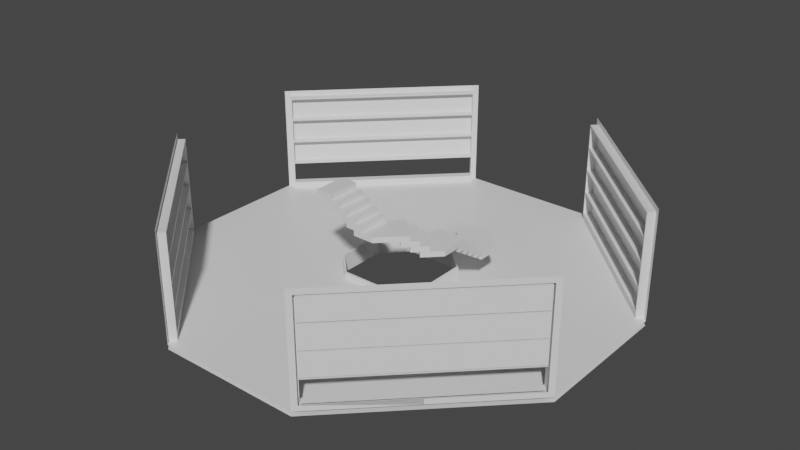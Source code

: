 # Source: library_room_mirror4.blend  (saved by Blender 2.93.21; exported with 4.5.12 LTS)
import bpy
from mathutils import Matrix  # noqa: F401  (used for matrix-valued properties, if any)

bpy.ops.wm.read_factory_settings(use_empty=True)
scene = bpy.context.scene
scene.name = 'Scene'

# ---- collections
col_visible = bpy.data.collections.new('Visible'); scene.collection.children.link(col_visible)
col_hidden = bpy.data.collections.new('Hidden'); scene.collection.children.link(col_hidden)

# ---- materials (node trees are filled in below, after node groups)
mat_material = bpy.data.materials.new('Material')
mat_material.alpha_threshold = 0.0
mat_material.use_backface_culling = True
mat_material.use_transparent_shadow = False
mat_material.line_color = (0.0, 0.0, 0.0, 1.0)

# ---- material node trees
mat_material.use_nodes = True; mat_material.node_tree.nodes.clear()
_N = mat_material.node_tree.nodes; _L = mat_material.node_tree.links
n0 = _N.new('ShaderNodeOutputMaterial'); n0.name = 'Material Output'; n0.location = (300, 300)
n1 = _N.new('ShaderNodeBsdfPrincipled'); n1.name = 'Principled BSDF'; n1.location = (10, 300)
n1.distribution = 'GGX'
n1.subsurface_method = 'BURLEY'
n1.inputs[2].default_value = 0.4
n1.inputs[3].default_value = 1.45
n1.inputs[27].default_value = (0.0, 0.0, 0.0, 1.0)
n1.inputs[28].default_value = 1.0
_L.new(n1.outputs[0], n0.inputs[0])
n0.is_active_output = True

# ---- world
world_world = bpy.data.worlds.new('World'); scene.world = world_world
world_world.use_nodes = True; world_world.node_tree.nodes.clear()
_N = world_world.node_tree.nodes; _L = world_world.node_tree.links
n0 = _N.new('ShaderNodeOutputWorld'); n0.name = 'World Output'; n0.location = (300, 300)
n1 = _N.new('ShaderNodeBackground'); n1.name = 'Background'; n1.location = (10, 300)
n1.inputs[0].default_value = (0.05088, 0.05088, 0.05088, 1.0)
_L.new(n1.outputs[0], n0.inputs[0])
n0.is_active_output = True
world_world.color = (0.05088, 0.05088, 0.05088)
world_world.use_sun_shadow = False
world_world.sun_shadow_jitter_overblur = 0.0

# ---- meshes
me_cube_004 = bpy.data.meshes.new('Cube.004')
me_cube_004.from_pydata([(1.556, 3.035, 1.669e-08), (0.0, 14.0, -3.338e-08), (0.0, 14.0, 0.28), (14.0, 0.0, -3.338e-08), (14.0, 0.0, 0.28), (0.0, 4.667, 0.28), (0.0, 9.333, 0.28), (9.333, 0.0, 0.28), (4.667, 0.0, 0.28), (4.667, 9.333, 0.28), (4.667, 4.667, 0.28), (9.333, 4.667, 0.28), (3.035, 1.556, 1.669e-08), (1.556, 14.0, 0.28), (3.111, 14.0, 0.28), (1.556, 9.333, 0.28), (3.111, 9.333, 0.28), (1.556, 4.667, 0.28), (3.111, 4.667, 0.28), (14.0, 3.111, 0.28), (14.0, 1.556, 0.28), (9.333, 3.111, 0.28), (9.333, 1.556, 0.28), (4.667, 3.111, 0.28), (4.667, 1.556, 0.28), (3.111, 3.111, 0.28), (3.181, 0.0, 0.28), (3.035, 0.0, 0.28), (0.0, 3.035, 0.28), (7.772e-16, 3.181, 0.28), (3.181, 1.585, 0.28), (1.585, 3.181, 0.28), (3.035, 0.0, 1.669e-08), (3.035, 1.556, 0.28), (1.556, 3.035, 0.28), (0.0, 3.035, 1.669e-08), (3.181, 0.0, 1.176), (3.181, 1.585, 1.176), (1.585, 3.181, 1.176), (7.772e-16, 3.181, 1.176), (0.0, 3.035, 1.176), (3.035, 0.0, 1.176), (1.556, 3.035, 1.176), (3.035, 1.556, 1.176), (13.75, 4.914, 0.63), (13.75, 4.914, 6.93), (9.333, 9.333, 0.63), (4.914, 13.75, 0.63), (9.333, 9.333, 6.93), (4.914, 13.75, 6.93), (13.95, 5.112, 0.63), (13.95, 5.112, 6.93), (9.531, 9.531, 0.63), (5.112, 13.95, 0.63), (9.531, 9.531, 6.93), (5.112, 13.95, 6.93), (13.95, 5.112, 0.63), (13.95, 5.112, 6.93), (9.531, 9.531, 0.63), (5.112, 13.95, 0.63), (9.531, 9.531, 6.93), (5.112, 13.95, 6.93), (11.67, 7.0, 6.93), (7.0, 11.67, 6.93), (14.0, 4.667, 0.28), (14.0, 4.667, 7.28), (9.333, 9.333, 0.28), (4.667, 14.0, 0.28), (7.0, 11.67, 7.28), (4.667, 14.0, 7.28), (11.67, 7.0, 7.28), (9.333, 9.333, 7.28), (13.33, 4.631, 0.73), (13.33, 4.631, 6.83), (8.98, 8.98, 0.73), (4.631, 13.33, 0.73), (6.646, 11.31, 6.83), (4.631, 13.33, 6.83), (11.31, 6.646, 6.83), (8.98, 8.98, 6.83), (14.0, 4.667, 3.78), (4.667, 14.0, 3.78), (13.75, 4.914, 3.78), (4.914, 13.75, 3.78), (13.33, 4.631, 3.83), (4.631, 13.33, 3.83), (14.0, 4.667, 2.03), (4.667, 14.0, 2.03), (13.75, 4.914, 2.205), (4.914, 13.75, 2.205), (13.33, 4.631, 2.255), (4.631, 13.33, 2.255), (14.0, 4.667, 5.53), (4.667, 14.0, 5.53), (13.75, 4.914, 5.355), (4.914, 13.75, 5.355), (13.33, 4.631, 5.405), (4.631, 13.33, 5.405), (13.33, 4.631, 5.305), (13.4, 4.561, 6.93), (6.646, 11.31, 6.93), (4.561, 13.4, 6.93), (11.31, 6.646, 6.93), (8.98, 8.98, 6.93), (4.631, 13.33, 5.305), (4.631, 13.33, 3.73), (13.33, 4.631, 3.73), (13.4, 4.561, 5.355), (4.561, 13.4, 5.355), (13.33, 4.631, 2.155), (13.4, 4.561, 3.78), (4.631, 13.33, 2.155), (4.561, 13.4, 3.78), (8.98, 8.98, 0.63), (4.561, 13.4, 0.63), (13.4, 4.561, 0.63), (13.4, 4.561, 2.205), (4.561, 13.4, 2.205), (13.68, 4.985, 5.405), (13.68, 4.985, 6.83), (7.0, 11.67, 6.83), (4.985, 13.68, 6.83), (11.67, 7.0, 6.83), (9.333, 9.333, 6.83), (4.985, 13.68, 5.405), (4.985, 13.68, 3.83), (13.68, 4.985, 3.83), (13.68, 4.985, 5.305), (4.985, 13.68, 5.305), (13.68, 4.985, 2.255), (13.68, 4.985, 3.73), (4.985, 13.68, 2.255), (4.985, 13.68, 3.73), (9.333, 9.333, 0.73), (4.985, 13.68, 0.73), (13.68, 4.985, 0.73), (13.68, 4.985, 2.155), (4.985, 13.68, 2.155), (9.333, 9.333, 0.63), (4.914, 13.75, 0.63), (13.75, 4.914, 0.63), (8.98, 8.98, 0.63), (4.561, 13.4, 0.63), (13.4, 4.561, 0.63), (9.333, 9.333, 0.63), (4.914, 13.75, 0.63), (13.75, 4.914, 0.63), (8.98, 8.98, 0.63), (4.561, 13.4, 0.63), (13.4, 4.561, 0.63), (4.914, 13.75, 0.28), (13.75, 4.914, 0.28), (8.98, 8.98, 0.28), (4.561, 13.4, 0.28), (13.4, 4.561, 0.28), (14.0, 4.667, -3.338e-08), (4.667, 14.0, -3.338e-08), (9.333, 9.333, -3.338e-08)], [(57, 51), (50, 56), (58, 52), (53, 59), (61, 55), (54, 60)], [(13, 2, 6, 15), (15, 6, 5, 17), (66, 9, 10, 11), (20, 22, 7, 4), (22, 24, 8, 7), (9, 16, 18, 10), (16, 15, 17, 18), (67, 14, 16, 9), (14, 13, 15, 16), (17, 5, 29, 31), (24, 30, 26, 8), (18, 17, 31, 25), (10, 18, 25, 23), (11, 10, 23, 21), (21, 23, 24, 22), (64, 11, 21, 19), (19, 21, 22, 20), (23, 25, 30, 24), (66, 67, 9), (64, 66, 11), (25, 31, 30), (31, 29, 39, 38), (35, 1, 156, 157, 155, 3, 32, 12, 0), (34, 33, 43, 42), (33, 34, 0, 12), (27, 33, 12, 32), (34, 28, 35, 0), (42, 43, 37, 38), (38, 39, 40, 42), (37, 43, 41, 36), (33, 27, 41, 43), (30, 31, 38, 37), (26, 30, 37, 36), (28, 34, 42, 40), (94, 45, 99, 107), (88, 44, 64, 86), (46, 47, 67, 66), (44, 46, 66, 64), (49, 63, 68, 69), (48, 62, 70, 71), (95, 49, 69, 93), (62, 45, 65, 70), (63, 48, 71, 68), (109, 111, 137, 136), (48, 63, 100, 103), (89, 47, 114, 117), (63, 49, 101, 100), (115, 113, 141, 143), (45, 62, 102, 99), (62, 48, 103, 102), (46, 44, 140, 138), (95, 83, 112, 108), (85, 84, 126, 125), (89, 83, 81, 87), (94, 82, 80, 92), (88, 82, 110, 116), (44, 88, 116, 115), (47, 89, 87, 67), (83, 89, 117, 112), (91, 90, 129, 131), (82, 88, 86, 80), (45, 94, 92, 65), (77, 97, 124, 121), (49, 95, 108, 101), (83, 95, 93, 81), (82, 94, 107, 110), (73, 96, 107, 99), (77, 76, 100, 101), (79, 78, 102, 103), (97, 77, 101, 108), (78, 73, 99, 102), (76, 79, 103, 100), (96, 97, 108, 107), (84, 85, 112, 110), (98, 84, 110, 107), (85, 104, 108, 112), (104, 98, 107, 108), (106, 90, 116, 110), (91, 105, 112, 117), (105, 106, 110, 112), (90, 91, 117, 116), (74, 75, 114, 113), (72, 74, 113, 115), (109, 72, 115, 116), (75, 111, 117, 114), (111, 109, 116, 117), (119, 122, 123, 120, 121, 124, 118), (76, 77, 121, 120), (97, 96, 118, 124), (73, 78, 122, 119), (78, 79, 123, 122), (96, 73, 119, 118), (79, 76, 120, 123), (127, 128, 125, 126), (98, 104, 128, 127), (84, 98, 127, 126), (104, 85, 125, 128), (130, 132, 131, 129), (105, 91, 131, 132), (106, 105, 132, 130), (90, 106, 130, 129), (136, 137, 134, 133, 135), (72, 109, 136, 135), (75, 74, 133, 134), (111, 75, 134, 137), (74, 72, 135, 133), (138, 140, 146, 144), (143, 141, 147, 149), (44, 115, 143, 140), (47, 46, 138, 139), (114, 47, 139, 142), (113, 114, 142, 141), (145, 144, 66, 150), (147, 148, 153, 152), (140, 143, 149, 146), (141, 142, 148, 147), (139, 138, 144, 145), (142, 139, 145, 148), (150, 66, 152, 153), (66, 151, 154, 152), (148, 145, 150, 153), (149, 147, 152, 154), (144, 146, 151, 66), (146, 149, 154, 151)])
_uv = me_cube_004.uv_layers.new(name='UVMap')
_uv.uv.foreach_set('vector', [0.8472, 0.5, 0.875, 0.5, 0.875, 0.5833, 0.8472, 0.5833, 0.8472, 0.5833, 0.875, 0.5833, 0.875, 0.6667, 0.8472, 0.6667, 0.7083, 0.5833, 0.7917, 0.5833, 0.7917, 0.6667, 0.7083, 0.6667, 0.625, 0.7222, 0.7083, 0.7222, 0.7083, 0.75, 0.625, 0.75, 0.7083, 0.7222, 0.7917, 0.7222, 0.7917, 0.75, 0.7083, 0.75, 0.7917, 0.5833, 0.8194, 0.5833, 0.8194, 0.6667, 0.7917, 0.6667, 0.8194, 0.5833, 0.8472, 0.5833, 0.8472, 0.6667, 0.8194, 0.6667, 0.7917, 0.5, 0.8194, 0.5, 0.8194, 0.5833, 0.7917, 0.5833, 0.8194, 0.5, 0.8472, 0.5, 0.8472, 0.5833, 0.8194, 0.5833, 0.8472, 0.6667, 0.875, 0.6667, 0.875, 0.6932, 0.8467, 0.6932, 0.7917, 0.7222, 0.8182, 0.7217, 0.8182, 0.75, 0.7917, 0.75, 0.8194, 0.6667, 0.8472, 0.6667, 0.8467, 0.6932, 0.8194, 0.6944, 0.7917, 0.6667, 0.8194, 0.6667, 0.8194, 0.6944, 0.7917, 0.6944, 0.7083, 0.6667, 0.7917, 0.6667, 0.7917, 0.6944, 0.7083, 0.6944, 0.7083, 0.6944, 0.7917, 0.6944, 0.7917, 0.7222, 0.7083, 0.7222, 0.625, 0.6667, 0.7083, 0.6667, 0.7083, 0.6944, 0.625, 0.6944, 0.625, 0.6944, 0.7083, 0.6944, 0.7083, 0.7222, 0.625, 0.7222, 0.7917, 0.6944, 0.8194, 0.6944, 0.8182, 0.7217, 0.7917, 0.7222, 0.7083, 0.5833, 0.7917, 0.5, 0.7917, 0.5833, 0.625, 0.6667, 0.7083, 0.5833, 0.7083, 0.6667, 0.8194, 0.6944, 0.8467, 0.6932, 0.8182, 0.7217, 0.8467, 0.6932, 0.875, 0.6932, 0.875, 0.6932, 0.8467, 0.6932, 0.875, 0.6958, 0.375, 0.25, 0.375, 0.3333, 0.375, 0.5, 0.375, 0.6667, 0.375, 0.75, 0.625, 0.9458, 0.8208, 0.7222, 0.8472, 0.6958, 0.8472, 0.6958, 0.8208, 0.7222, 0.8208, 0.7222, 0.8472, 0.6958, 0.8208, 0.7222, 0.8472, 0.6958, 0.8472, 0.6958, 0.8208, 0.7222, 0.625, 0.9458, 0.8208, 0.7222, 0.8208, 0.7222, 0.625, 0.9458, 0.8472, 0.6958, 0.875, 0.6958, 0.875, 0.6958, 0.8472, 0.6958, 0.8472, 0.6958, 0.8208, 0.7222, 0.8182, 0.7217, 0.8467, 0.6932, 0.8467, 0.6932, 0.625, 0.05681, 0.875, 0.6958, 0.8472, 0.6958, 0.8182, 0.7217, 0.8208, 0.7222, 0.625, 0.9458, 0.8182, 0.75, 0.8208, 0.7222, 0.625, 0.9458, 0.625, 0.9458, 0.8208, 0.7222, 0.8182, 0.7217, 0.8467, 0.6932, 0.8467, 0.6932, 0.8182, 0.7217, 0.8182, 0.75, 0.8182, 0.7217, 0.8182, 0.7217, 0.8182, 0.75, 0.875, 0.6958, 0.8472, 0.6958, 0.8472, 0.6958, 0.875, 0.6958, 0.629, 0.6618, 0.6289, 0.6617, 0.6289, 0.6617, 0.629, 0.6618, 0.629, 0.6619, 0.6291, 0.6619, 0.625, 0.6667, 0.625, 0.6667, 0.7026, 0.5776, 0.6353, 0.3525, 0.625, 0.3333, 0.7083, 0.5833, 0.6291, 0.6619, 0.7026, 0.5776, 0.7083, 0.5833, 0.625, 0.6667, 0.7805, 0.4977, 0.7457, 0.5374, 0.75, 0.5417, 0.7917, 0.5, 0.7058, 0.5808, 0.6653, 0.6237, 0.6667, 0.625, 0.7083, 0.5833, 0.7442, 0.4614, 0.7805, 0.4977, 0.7917, 0.5, 0.75, 0.4583, 0.6653, 0.6237, 0.6289, 0.6617, 0.625, 0.6667, 0.6667, 0.625, 0.7457, 0.5374, 0.7058, 0.5808, 0.7083, 0.5833, 0.75, 0.5417, 0.6296, 0.6599, 0.6693, 0.389, 0.6693, 0.389, 0.6296, 0.6599, 0.7058, 0.5808, 0.7457, 0.5374, 0.7457, 0.5374, 0.7058, 0.5808, 0.6716, 0.3888, 0.6353, 0.3525, 0.6353, 0.3525, 0.6716, 0.3888, 0.7457, 0.5374, 0.7805, 0.4977, 0.7805, 0.4977, 0.7457, 0.5374, 0.6291, 0.6619, 0.7026, 0.5776, 0.7026, 0.5776, 0.6291, 0.6619, 0.6289, 0.6617, 0.6653, 0.6237, 0.6653, 0.6237, 0.6289, 0.6617, 0.6653, 0.6237, 0.7058, 0.5808, 0.7058, 0.5808, 0.6653, 0.6237, 0.7026, 0.5776, 0.6291, 0.6619, 0.6291, 0.6619, 0.7026, 0.5776, 0.7442, 0.4614, 0.7079, 0.4251, 0.7079, 0.4251, 0.7442, 0.4614, 0.7095, 0.4292, 0.6297, 0.66, 0.6297, 0.66, 0.7095, 0.4292, 0.6716, 0.3888, 0.7079, 0.4251, 0.7083, 0.4167, 0.6667, 0.375, 0.629, 0.6618, 0.629, 0.6618, 0.625, 0.6667, 0.625, 0.6667, 0.629, 0.6619, 0.629, 0.6618, 0.629, 0.6618, 0.629, 0.6619, 0.6291, 0.6619, 0.629, 0.6619, 0.629, 0.6619, 0.6291, 0.6619, 0.6353, 0.3525, 0.6716, 0.3888, 0.6667, 0.375, 0.625, 0.3333, 0.7079, 0.4251, 0.6716, 0.3888, 0.6716, 0.3888, 0.7079, 0.4251, 0.6735, 0.3932, 0.6295, 0.6598, 0.6295, 0.6598, 0.6735, 0.3932, 0.629, 0.6618, 0.629, 0.6619, 0.625, 0.6667, 0.625, 0.6667, 0.6289, 0.6617, 0.629, 0.6618, 0.625, 0.6667, 0.625, 0.6667, 0.7771, 0.4968, 0.7455, 0.4652, 0.7455, 0.4652, 0.7771, 0.4968, 0.7805, 0.4977, 0.7442, 0.4614, 0.7442, 0.4614, 0.7805, 0.4977, 0.7079, 0.4251, 0.7442, 0.4614, 0.75, 0.4583, 0.7083, 0.4167, 0.629, 0.6618, 0.629, 0.6618, 0.629, 0.6618, 0.629, 0.6618, 0.6301, 0.6604, 0.63, 0.6603, 0.629, 0.6618, 0.6289, 0.6617, 0.7771, 0.4968, 0.7439, 0.5356, 0.7457, 0.5374, 0.7805, 0.4977, 0.7046, 0.5796, 0.6647, 0.6231, 0.6653, 0.6237, 0.7058, 0.5808, 0.7455, 0.4652, 0.7771, 0.4968, 0.7805, 0.4977, 0.7442, 0.4614, 0.6647, 0.6231, 0.6301, 0.6604, 0.6289, 0.6617, 0.6653, 0.6237, 0.7439, 0.5356, 0.7046, 0.5796, 0.7058, 0.5808, 0.7457, 0.5374, 0.63, 0.6603, 0.7455, 0.4652, 0.7442, 0.4614, 0.629, 0.6618, 0.6297, 0.66, 0.7095, 0.4292, 0.7079, 0.4251, 0.629, 0.6618, 0.6298, 0.6601, 0.6297, 0.66, 0.629, 0.6618, 0.629, 0.6618, 0.7095, 0.4292, 0.7411, 0.4608, 0.7442, 0.4614, 0.7079, 0.4251, 0.7411, 0.4608, 0.6298, 0.6601, 0.629, 0.6618, 0.7442, 0.4614, 0.6295, 0.6598, 0.6295, 0.6598, 0.629, 0.6619, 0.629, 0.6618, 0.6735, 0.3932, 0.7051, 0.4248, 0.7079, 0.4251, 0.6716, 0.3888, 0.7051, 0.4248, 0.6295, 0.6598, 0.629, 0.6618, 0.7079, 0.4251, 0.6295, 0.6598, 0.6735, 0.3932, 0.6716, 0.3888, 0.629, 0.6619, 0.6981, 0.5731, 0.6382, 0.3579, 0.6353, 0.3525, 0.7026, 0.5776, 0.63, 0.6603, 0.6981, 0.5731, 0.7026, 0.5776, 0.6291, 0.6619, 0.6296, 0.6599, 0.63, 0.6603, 0.6291, 0.6619, 0.629, 0.6619, 0.6382, 0.3579, 0.6693, 0.389, 0.6716, 0.3888, 0.6353, 0.3525, 0.6693, 0.389, 0.6296, 0.6599, 0.629, 0.6619, 0.6716, 0.3888, 0.6301, 0.6604, 0.6647, 0.6231, 0.7046, 0.5796, 0.7439, 0.5356, 0.7771, 0.4968, 0.7455, 0.4652, 0.63, 0.6603, 0.7439, 0.5356, 0.7771, 0.4968, 0.7771, 0.4968, 0.7439, 0.5356, 0.7455, 0.4652, 0.63, 0.6603, 0.63, 0.6603, 0.7455, 0.4652, 0.6301, 0.6604, 0.6647, 0.6231, 0.6647, 0.6231, 0.6301, 0.6604, 0.6647, 0.6231, 0.7046, 0.5796, 0.7046, 0.5796, 0.6647, 0.6231, 0.63, 0.6603, 0.6301, 0.6604, 0.6301, 0.6604, 0.63, 0.6603, 0.7046, 0.5796, 0.7439, 0.5356, 0.7439, 0.5356, 0.7046, 0.5796, 0.6298, 0.6601, 0.7411, 0.4608, 0.7095, 0.4292, 0.6297, 0.66, 0.6298, 0.6601, 0.7411, 0.4608, 0.7411, 0.4608, 0.6298, 0.6601, 0.6297, 0.66, 0.6298, 0.6601, 0.6298, 0.6601, 0.6297, 0.66, 0.7411, 0.4608, 0.7095, 0.4292, 0.7095, 0.4292, 0.7411, 0.4608, 0.6295, 0.6598, 0.7051, 0.4248, 0.6735, 0.3932, 0.6295, 0.6598, 0.7051, 0.4248, 0.6735, 0.3932, 0.6735, 0.3932, 0.7051, 0.4248, 0.6295, 0.6598, 0.7051, 0.4248, 0.7051, 0.4248, 0.6295, 0.6598, 0.6295, 0.6598, 0.6295, 0.6598, 0.6295, 0.6598, 0.6295, 0.6598, 0.6296, 0.6599, 0.6693, 0.389, 0.6382, 0.3579, 0.6981, 0.5731, 0.63, 0.6603, 0.63, 0.6603, 0.6296, 0.6599, 0.6296, 0.6599, 0.63, 0.6603, 0.6382, 0.3579, 0.6981, 0.5731, 0.6981, 0.5731, 0.6382, 0.3579, 0.6693, 0.389, 0.6382, 0.3579, 0.6382, 0.3579, 0.6693, 0.389, 0.6981, 0.5731, 0.63, 0.6603, 0.63, 0.6603, 0.6981, 0.5731, 0.7026, 0.5776, 0.6291, 0.6619, 0.6291, 0.6619, 0.7026, 0.5776, 0.6291, 0.6619, 0.7026, 0.5776, 0.7026, 0.5776, 0.6291, 0.6619, 0.6291, 0.6619, 0.6291, 0.6619, 0.6291, 0.6619, 0.6291, 0.6619, 0.6353, 0.3525, 0.7026, 0.5776, 0.7026, 0.5776, 0.6353, 0.3525, 0.6353, 0.3525, 0.6353, 0.3525, 0.6353, 0.3525, 0.6353, 0.3525, 0.7026, 0.5776, 0.6353, 0.3525, 0.6353, 0.3525, 0.7026, 0.5776, 0.6353, 0.3525, 0.7026, 0.5776, 0.7026, 0.5776, 0.6353, 0.3525, 0.7026, 0.5776, 0.6353, 0.3525, 0.6353, 0.3525, 0.7026, 0.5776, 0.6291, 0.6619, 0.6291, 0.6619, 0.6291, 0.6619, 0.6291, 0.6619, 0.7026, 0.5776, 0.6353, 0.3525, 0.6353, 0.3525, 0.7026, 0.5776, 0.6353, 0.3525, 0.7026, 0.5776, 0.7026, 0.5776, 0.6353, 0.3525, 0.6353, 0.3525, 0.6353, 0.3525, 0.6353, 0.3525, 0.6353, 0.3525, 0.6353, 0.3525, 0.7026, 0.5776, 0.7026, 0.5776, 0.6353, 0.3525, 0.7026, 0.5776, 0.6291, 0.6619, 0.6291, 0.6619, 0.7026, 0.5776, 0.6353, 0.3525, 0.6353, 0.3525, 0.6353, 0.3525, 0.6353, 0.3525, 0.6291, 0.6619, 0.7026, 0.5776, 0.7026, 0.5776, 0.6291, 0.6619, 0.7026, 0.5776, 0.6291, 0.6619, 0.6291, 0.6619, 0.7026, 0.5776, 0.6291, 0.6619, 0.6291, 0.6619, 0.6291, 0.6619, 0.6291, 0.6619])
me_cube_004.materials.append(mat_material)
me_cube_004.use_remesh_fix_poles = True
me_cube_004.use_remesh_preserve_attributes = False
me_cube_004.update()
me_cube_007 = bpy.data.meshes.new('Cube.007')
me_cube_007.from_pydata([(-0.264, -1.0, -0.1675), (-0.264, -1.0, 0.1675), (-0.264, 1.0, -0.1675), (-0.264, 1.0, 0.1675), (0.264, -1.0, -0.1675), (0.264, -1.0, 0.1675), (0.264, 1.0, -0.1675), (0.264, 1.0, 0.1675), (0.0, 1.0, -0.1675), (0.0, 1.0, 0.1675), (0.0, -1.0, -0.1675), (0.0, -1.0, 0.1675), (0.0, -1.0, 0.5025), (0.0, 1.0, 0.5025), (0.528, -1.0, 0.1675), (0.528, -1.0, 0.5025), (0.528, 1.0, 0.1675), (0.528, 1.0, 0.5025), (0.264, 1.0, 0.5025), (0.264, -1.0, 0.5025), (0.264, -1.0, 0.8375), (0.264, 1.0, 0.8375), (0.792, -1.0, 0.5025), (0.792, -1.0, 0.8375), (0.792, 1.0, 0.5025), (0.792, 1.0, 0.8375), (0.528, 1.0, 0.8375), (0.528, -1.0, 0.8375), (0.528, -1.0, 1.173), (0.528, 1.0, 1.173), (1.056, -1.0, 0.8375), (1.056, -1.0, 1.173), (1.056, 1.0, 0.8375), (1.056, 1.0, 1.173), (0.792, 1.0, 1.173), (0.792, -1.0, 1.173), (0.792, -1.0, 1.508), (0.792, 1.0, 1.508), (1.32, -1.0, 1.173), (1.32, -1.0, 1.508), (1.32, 1.0, 1.173), (1.32, 1.0, 1.508), (1.056, 1.0, 1.508), (1.056, -1.0, 1.508), (-1.062, -2.598, -1.173), (-1.062, -2.598, -0.8375), (-1.769, -1.183, -1.173), (-1.769, -1.183, -0.8375), (-0.6889, -1.851, -1.173), (-0.6889, -1.851, -0.8375), (-1.396, -0.4367, -1.173), (-1.396, -0.4367, -0.8375), (-0.8769, -2.227, -1.173), (-1.584, -0.8126, -0.8375), (-0.8769, -2.227, -0.8375), (-1.584, -0.8126, -1.173), (-0.8756, -2.224, -0.5025), (-1.583, -0.8101, -0.5025), (-0.5023, -1.478, -0.8375), (-0.5023, -1.478, -0.5025), (-1.209, -0.06339, -0.8375), (-1.209, -0.06339, -0.5025), (-1.397, -0.4393, -0.5025), (-0.6902, -1.853, -0.5025), (-0.6889, -1.851, -0.1675), (-1.396, -0.4367, -0.1675), (-0.3156, -1.104, -0.5025), (-0.3156, -1.104, -0.1675), (-1.023, 0.31, -0.5025), (-1.023, 0.31, -0.1675), (-1.211, -0.06593, -0.1675), (-0.5035, -1.48, -0.1675), (-0.2634, -7.362, -3.853), (-0.2634, -7.362, -3.518), (-0.9706, -8.776, -3.853), (-0.9706, -8.776, -3.518), (-0.6368, -6.616, -3.853), (-0.6368, -6.616, -3.518), (-1.344, -8.03, -3.853), (-1.344, -8.03, -3.518), (-1.157, -8.403, -3.853), (-1.157, -8.403, -3.518), (-0.4501, -6.989, -3.853), (-0.4501, -6.989, -3.518), (-0.4501, -6.989, -3.183), (-1.157, -8.403, -3.183), (-0.8235, -6.242, -3.518), (-0.8235, -6.242, -3.183), (-1.531, -7.656, -3.518), (-1.531, -7.656, -3.183), (-1.344, -8.03, -3.183), (-0.6368, -6.616, -3.183), (-0.6368, -6.616, -2.848), (-1.344, -8.03, -2.848), (-1.01, -5.869, -3.183), (-1.01, -5.869, -2.848), (-1.717, -7.283, -3.183), (-1.717, -7.283, -2.848), (-1.531, -7.656, -2.848), (-0.8235, -6.242, -2.848), (1.321, -7.362, -5.528), (1.321, -7.362, -5.193), (1.321, -9.362, -5.528), (1.321, -9.362, -5.193), (0.7926, -7.362, -5.528), (0.7926, -7.362, -5.193), (0.7926, -9.362, -5.528), (0.7926, -9.362, -5.193), (1.057, -9.362, -5.528), (1.057, -9.362, -5.193), (1.057, -7.362, -5.528), (1.057, -7.362, -5.193), (1.057, -7.362, -4.858), (1.057, -9.362, -4.858), (0.5286, -7.362, -5.193), (0.5286, -7.362, -4.858), (0.5286, -9.362, -5.193), (0.5286, -9.362, -4.858), (0.7931, -9.362, -4.858), (0.7931, -7.362, -4.858), (0.7926, -7.362, -4.523), (0.7926, -9.362, -4.523), (0.2646, -7.362, -4.858), (0.2646, -7.362, -4.523), (0.2646, -9.362, -4.858), (0.2646, -9.362, -4.523), (0.5291, -9.362, -4.523), (0.5291, -7.362, -4.523), (0.5286, -7.362, -4.188), (0.5286, -9.362, -4.188), (0.0005519, -7.362, -4.523), (0.0005519, -7.362, -4.188), (0.0005521, -9.362, -4.523), (0.0005521, -9.362, -4.188), (0.2651, -9.362, -4.188), (0.2651, -7.362, -4.188), (0.2646, -7.362, -3.853), (0.2646, -9.362, -3.853), (-0.2634, -7.362, -4.188), (-0.2634, -7.362, -3.853), (-0.2634, -9.362, -4.188), (0.001094, -9.362, -3.853), (0.001093, -7.362, -3.853), (-0.9706, -8.776, -4.188), (-1.157, -8.403, -4.188), (-0.4501, -6.989, -4.188), (-1.062, -5.766, -2.848), (-1.062, -5.766, -2.513), (-2.062, -5.766, -2.848), (-2.062, -5.766, -2.513), (-1.062, -4.71, -2.848), (-1.062, -4.71, -2.513), (-2.062, -4.71, -2.848), (-2.062, -4.71, -2.513), (-2.062, -5.238, -2.848), (-2.062, -5.238, -2.513), (-1.062, -5.238, -2.848), (-1.062, -5.238, -2.513), (-1.062, -5.238, -2.178), (-2.062, -5.238, -2.178), (-1.062, -4.182, -2.513), (-1.062, -4.182, -2.178), (-2.062, -4.182, -2.513), (-2.062, -4.182, -2.178), (-2.062, -4.71, -2.178), (-1.062, -4.71, -2.178), (-1.062, -4.71, -1.842), (-2.062, -4.71, -1.842), (-1.062, -3.654, -2.178), (-1.062, -3.654, -1.842), (-2.062, -3.654, -2.178), (-2.062, -3.654, -1.842), (-2.062, -4.182, -1.842), (-1.062, -4.182, -1.842), (-1.062, -4.182, -1.507), (-2.062, -4.182, -1.507), (-1.062, -3.126, -1.843), (-1.062, -3.126, -1.507), (-2.062, -3.126, -1.843), (-2.062, -3.126, -1.507), (-2.062, -3.654, -1.507), (-1.062, -3.654, -1.507), (-1.062, -3.654, -1.172), (-2.062, -3.654, -1.172), (-1.062, -2.598, -1.507), (-1.062, -2.598, -1.172), (-2.062, -2.598, -1.507), (-2.062, -2.598, -1.172), (-2.062, -3.126, -1.172), (-1.062, -3.126, -1.172), (-1.062, -5.766, -3.183), (-2.062, -5.766, -3.183), (-2.062, -5.238, -3.183), (-1.062, -5.238, -3.183), (-1.769, -1.183, -1.508), (-0.8769, -2.227, -1.508), (-1.584, -0.8126, -1.508), (-0.264, -1.0, -0.5025), (-0.264, 1.0, -0.5025), (0.0, 1.0, -0.5025), (0.0, -1.0, -0.5025), (-0.2886, -1.05, -0.5025), (-0.2886, -1.05, -0.1675), (-0.6682, 1.0, -0.1675), (-0.6682, 1.0, -0.5025), (-2.062, -1.779, -1.173), (-2.062, -1.779, -1.508), (-1.036, -5.817, -3.183), (-1.036, -5.817, -2.848), (-2.062, -6.579, -3.183), (-2.062, -6.579, -2.848), (0.7926, -8.369, -5.528), (0.7926, -8.369, -5.193), (1.057, -8.369, -5.528), (0.5286, -8.369, -5.193), (0.5286, -8.369, -4.858), (0.2646, -8.369, -4.858), (0.2646, -8.369, -4.523), (0.000552, -8.369, -4.523), (0.000552, -8.369, -4.188), (-0.2634, -8.369, -4.188), (-0.6775, -9.362, -3.853), (-0.6775, -9.362, -4.188)], [], [(0, 1, 3, 2), (8, 9, 7, 6), (6, 7, 5, 4), (10, 11, 1, 0), (8, 6, 4, 10), (9, 3, 1, 11), (4, 5, 11, 10), (2, 3, 9, 8), (11, 12, 13, 9), (7, 18, 17, 16), (16, 17, 15, 14), (5, 19, 12, 11), (7, 16, 14, 5), (18, 13, 12, 19), (14, 15, 19, 5), (9, 13, 18, 7), (19, 20, 21, 18), (17, 26, 25, 24), (24, 25, 23, 22), (15, 27, 20, 19), (17, 24, 22, 15), (26, 21, 20, 27), (22, 23, 27, 15), (18, 21, 26, 17), (27, 28, 29, 26), (25, 34, 33, 32), (32, 33, 31, 30), (23, 35, 28, 27), (25, 32, 30, 23), (34, 29, 28, 35), (30, 31, 35, 23), (26, 29, 34, 25), (35, 36, 37, 34), (33, 42, 41, 40), (40, 41, 39, 38), (31, 43, 36, 35), (33, 40, 38, 31), (42, 37, 36, 43), (38, 39, 43, 31), (34, 37, 42, 33), (44, 45, 47, 46), (48, 49, 54, 52), (50, 51, 49, 48), (52, 54, 45, 44), (53, 47, 45, 54), (55, 50, 48, 52), (46, 47, 53, 55), (55, 53, 51, 50), (54, 56, 57, 53), (58, 59, 63, 49), (60, 61, 59, 58), (49, 63, 56, 54), (62, 57, 56, 63), (51, 60, 58, 49), (53, 57, 62, 51), (51, 62, 61, 60), (63, 64, 65, 62), (66, 67, 71, 59), (201, 202, 67, 66), (59, 71, 64, 63), (70, 65, 64, 71), (61, 68, 66, 59), (62, 65, 70, 61), (61, 70, 69, 68), (72, 73, 75, 74), (80, 81, 79, 78), (78, 79, 77, 76), (82, 83, 73, 72), (80, 78, 76, 82), (81, 75, 73, 83), (76, 77, 83, 82), (74, 75, 81, 80), (83, 84, 85, 81), (79, 90, 89, 88), (88, 89, 87, 86), (77, 91, 84, 83), (79, 88, 86, 77), (90, 85, 84, 91), (86, 87, 91, 77), (81, 85, 90, 79), (91, 92, 93, 90), (89, 98, 97, 96), (207, 209, 191, 192, 193, 190), (87, 99, 92, 91), (89, 96, 94, 87), (98, 93, 92, 99), (94, 95, 99, 87), (90, 93, 98, 89), (100, 101, 103, 102), (108, 109, 107, 106), (211, 212, 105, 104), (110, 111, 101, 100), (213, 211, 104, 110), (109, 103, 101, 111), (104, 105, 111, 110), (102, 103, 109, 108), (111, 112, 113, 109), (107, 118, 117, 116), (214, 215, 115, 114), (105, 119, 112, 111), (212, 214, 114, 105), (118, 113, 112, 119), (114, 115, 119, 105), (109, 113, 118, 107), (119, 120, 121, 118), (117, 126, 125, 124), (216, 217, 123, 122), (115, 127, 120, 119), (215, 216, 122, 115), (126, 121, 120, 127), (122, 123, 127, 115), (118, 121, 126, 117), (127, 128, 129, 126), (125, 134, 133, 132), (218, 219, 131, 130), (123, 135, 128, 127), (217, 218, 130, 123), (134, 129, 128, 135), (130, 131, 135, 123), (126, 129, 134, 125), (135, 136, 137, 134), (72, 74, 221, 141, 142, 139), (220, 140, 222), (131, 142, 136, 135), (219, 220, 138, 131), (141, 137, 136, 142), (138, 139, 142, 131), (134, 137, 141, 133), (222, 140, 133, 141, 221), (80, 82, 145, 144), (74, 80, 144, 143), (82, 72, 138, 145), (98, 99, 95, 97), (144, 145, 138, 143), (146, 147, 149, 148), (154, 155, 153, 152), (152, 153, 151, 150), (156, 157, 147, 146), (154, 152, 150, 156), (155, 149, 147, 157), (150, 151, 157, 156), (148, 149, 155, 154), (157, 158, 159, 155), (153, 164, 163, 162), (162, 163, 161, 160), (151, 165, 158, 157), (153, 162, 160, 151), (164, 159, 158, 165), (160, 161, 165, 151), (155, 159, 164, 153), (165, 166, 167, 164), (163, 172, 171, 170), (170, 171, 169, 168), (161, 173, 166, 165), (163, 170, 168, 161), (172, 167, 166, 173), (168, 169, 173, 161), (164, 167, 172, 163), (173, 174, 175, 172), (171, 180, 179, 178), (178, 179, 177, 176), (169, 181, 174, 173), (171, 178, 176, 169), (180, 175, 174, 181), (176, 177, 181, 169), (172, 175, 180, 171), (181, 182, 183, 180), (179, 188, 187, 186), (205, 206, 186, 187), (177, 189, 182, 181), (179, 186, 184, 177), (188, 183, 182, 189), (184, 185, 189, 177), (180, 183, 188, 179), (208, 146, 148, 210), (156, 146, 190, 193), (154, 156, 193, 192), (148, 154, 192, 191), (207, 208, 95, 94), (209, 96, 97, 210), (188, 189, 185, 187), (44, 205, 187, 185), (46, 55, 196, 194), (52, 44, 184, 195), (55, 52, 195, 196), (186, 206, 194, 196, 195, 184), (67, 69, 70, 71), (10, 0, 197, 200), (8, 10, 200, 199), (2, 8, 199, 198), (203, 204, 68, 69), (202, 203, 69, 67), (201, 204, 198, 199, 200, 197), (42, 43, 39, 41), (66, 68, 204, 201), (0, 2, 203, 202), (2, 198, 204, 203), (197, 0, 202, 201), (44, 46, 205), (46, 194, 206, 205), (191, 209, 210, 148), (190, 146, 208, 207), (95, 208, 210, 97), (94, 96, 209, 207), (143, 222, 221, 74), (133, 140, 220, 219), (138, 220, 222, 143), (125, 132, 218, 217), (132, 133, 219, 218), (117, 124, 216, 215), (124, 125, 217, 216), (107, 116, 214, 212), (116, 117, 215, 214), (108, 106, 211, 213), (106, 107, 212, 211)])
_uv = me_cube_007.uv_layers.new(name='UVMap')
_uv.uv.foreach_set('vector', [0.375, 0.0, 0.625, 0.0, 0.625, 0.25, 0.375, 0.25, 0.375, 0.375, 0.625, 0.375, 0.625, 0.5, 0.375, 0.5, 0.375, 0.5, 0.625, 0.5, 0.625, 0.75, 0.375, 0.75, 0.375, 0.875, 0.625, 0.875, 0.625, 1.0, 0.375, 1.0, 0.25, 0.5, 0.375, 0.5, 0.375, 0.75, 0.25, 0.75, 0.75, 0.5, 0.875, 0.5, 0.875, 0.75, 0.75, 0.75, 0.375, 0.75, 0.625, 0.75, 0.625, 0.875, 0.375, 0.875, 0.375, 0.25, 0.625, 0.25, 0.625, 0.375, 0.375, 0.375, 0.375, 0.0, 0.625, 0.0, 0.625, 0.25, 0.375, 0.25, 0.375, 0.375, 0.625, 0.375, 0.625, 0.5, 0.375, 0.5, 0.375, 0.5, 0.625, 0.5, 0.625, 0.75, 0.375, 0.75, 0.375, 0.875, 0.625, 0.875, 0.625, 1.0, 0.375, 1.0, 0.25, 0.5, 0.375, 0.5, 0.375, 0.75, 0.25, 0.75, 0.75, 0.5, 0.875, 0.5, 0.875, 0.75, 0.75, 0.75, 0.375, 0.75, 0.625, 0.75, 0.625, 0.875, 0.375, 0.875, 0.375, 0.25, 0.625, 0.25, 0.625, 0.375, 0.375, 0.375, 0.375, 0.0, 0.625, 0.0, 0.625, 0.25, 0.375, 0.25, 0.375, 0.375, 0.625, 0.375, 0.625, 0.5, 0.375, 0.5, 0.375, 0.5, 0.625, 0.5, 0.625, 0.75, 0.375, 0.75, 0.375, 0.875, 0.625, 0.875, 0.625, 1.0, 0.375, 1.0, 0.25, 0.5, 0.375, 0.5, 0.375, 0.75, 0.25, 0.75, 0.75, 0.5, 0.875, 0.5, 0.875, 0.75, 0.75, 0.75, 0.375, 0.75, 0.625, 0.75, 0.625, 0.875, 0.375, 0.875, 0.375, 0.25, 0.625, 0.25, 0.625, 0.375, 0.375, 0.375, 0.375, 0.0, 0.625, 0.0, 0.625, 0.25, 0.375, 0.25, 0.375, 0.375, 0.625, 0.375, 0.625, 0.5, 0.375, 0.5, 0.375, 0.5, 0.625, 0.5, 0.625, 0.75, 0.375, 0.75, 0.375, 0.875, 0.625, 0.875, 0.625, 1.0, 0.375, 1.0, 0.25, 0.5, 0.375, 0.5, 0.375, 0.75, 0.25, 0.75, 0.75, 0.5, 0.875, 0.5, 0.875, 0.75, 0.75, 0.75, 0.375, 0.75, 0.625, 0.75, 0.625, 0.875, 0.375, 0.875, 0.375, 0.25, 0.625, 0.25, 0.625, 0.375, 0.375, 0.375, 0.375, 0.0, 0.625, 0.0, 0.625, 0.25, 0.375, 0.25, 0.375, 0.375, 0.625, 0.375, 0.625, 0.5, 0.375, 0.5, 0.375, 0.5, 0.625, 0.5, 0.625, 0.75, 0.375, 0.75, 0.375, 0.875, 0.625, 0.875, 0.625, 1.0, 0.375, 1.0, 0.25, 0.5, 0.375, 0.5, 0.375, 0.75, 0.25, 0.75, 0.75, 0.5, 0.875, 0.5, 0.875, 0.75, 0.75, 0.75, 0.375, 0.75, 0.625, 0.75, 0.625, 0.875, 0.375, 0.875, 0.375, 0.25, 0.625, 0.25, 0.625, 0.375, 0.375, 0.375, 0.375, 0.0, 0.625, 0.0, 0.625, 0.25, 0.375, 0.25, 0.375, 0.75, 0.625, 0.75, 0.625, 0.8758, 0.375, 0.8758, 0.375, 0.5, 0.625, 0.5, 0.625, 0.75, 0.375, 0.75, 0.375, 0.8758, 0.625, 0.8758, 0.625, 1.0, 0.375, 1.0, 0.7508, 0.5, 0.875, 0.5, 0.875, 0.75, 0.7508, 0.75, 0.2492, 0.5, 0.375, 0.5, 0.375, 0.75, 0.2492, 0.75, 0.375, 0.25, 0.625, 0.25, 0.625, 0.3742, 0.375, 0.3742, 0.375, 0.3742, 0.625, 0.3742, 0.625, 0.5, 0.375, 0.5, 0.375, 0.0, 0.625, 0.0, 0.625, 0.25, 0.375, 0.25, 0.375, 0.75, 0.625, 0.75, 0.625, 0.8758, 0.375, 0.8758, 0.375, 0.5, 0.625, 0.5, 0.625, 0.75, 0.375, 0.75, 0.375, 0.8758, 0.625, 0.8758, 0.625, 1.0, 0.375, 1.0, 0.7508, 0.5, 0.875, 0.5, 0.875, 0.75, 0.7508, 0.75, 0.2492, 0.5, 0.375, 0.5, 0.375, 0.75, 0.2492, 0.75, 0.375, 0.25, 0.625, 0.25, 0.625, 0.3742, 0.375, 0.3742, 0.375, 0.3742, 0.625, 0.3742, 0.625, 0.5, 0.375, 0.5, 0.375, 0.0, 0.625, 0.0, 0.625, 0.25, 0.375, 0.25, 0.375, 0.75, 0.625, 0.75, 0.625, 0.8758, 0.375, 0.8758, 0.375, 0.8806, 0.4944, 0.8806, 0.625, 0.75, 0.375, 0.75, 0.375, 0.8758, 0.625, 0.8758, 0.625, 1.0, 0.375, 1.0, 0.7508, 0.5, 0.875, 0.5, 0.875, 0.75, 0.7508, 0.75, 0.2492, 0.5, 0.375, 0.5, 0.375, 0.75, 0.2492, 0.75, 0.375, 0.25, 0.625, 0.25, 0.625, 0.3742, 0.375, 0.3742, 0.375, 0.3742, 0.625, 0.3742, 0.625, 0.5, 0.375, 0.5, 0.375, 0.0, 0.625, 0.0, 0.625, 0.25, 0.375, 0.25, 0.375, 0.375, 0.625, 0.375, 0.625, 0.5, 0.375, 0.5, 0.375, 0.5, 0.625, 0.5, 0.625, 0.75, 0.375, 0.75, 0.375, 0.875, 0.625, 0.875, 0.625, 1.0, 0.375, 1.0, 0.25, 0.5, 0.375, 0.5, 0.375, 0.75, 0.25, 0.75, 0.75, 0.5, 0.875, 0.5, 0.875, 0.75, 0.75, 0.75, 0.375, 0.75, 0.625, 0.75, 0.625, 0.875, 0.375, 0.875, 0.375, 0.25, 0.625, 0.25, 0.625, 0.375, 0.375, 0.375, 0.375, 0.0, 0.625, 0.0, 0.625, 0.25, 0.375, 0.25, 0.375, 0.375, 0.625, 0.375, 0.625, 0.5, 0.375, 0.5, 0.375, 0.5, 0.625, 0.5, 0.625, 0.75, 0.375, 0.75, 0.375, 0.875, 0.625, 0.875, 0.625, 1.0, 0.375, 1.0, 0.25, 0.5, 0.375, 0.5, 0.375, 0.75, 0.25, 0.75, 0.75, 0.5, 0.875, 0.5, 0.875, 0.75, 0.75, 0.75, 0.375, 0.75, 0.625, 0.75, 0.625, 0.875, 0.375, 0.875, 0.375, 0.25, 0.625, 0.25, 0.625, 0.375, 0.375, 0.375, 0.375, 0.0, 0.625, 0.0, 0.625, 0.25, 0.375, 0.25, 0.375, 0.375, 0.625, 0.375, 0.625, 0.5, 0.375, 0.5, 0.375, 0.8754, 0.375, 0.3745, 0.375, 0.25, 0.25, 0.5, 0.375, 0.875, 0.375, 1.0, 0.375, 0.875, 0.625, 0.875, 0.625, 1.0, 0.375, 1.0, 0.25, 0.5, 0.375, 0.5, 0.375, 0.75, 0.25, 0.75, 0.75, 0.5, 0.875, 0.5, 0.875, 0.75, 0.75, 0.75, 0.375, 0.75, 0.625, 0.75, 0.625, 0.875, 0.375, 0.875, 0.375, 0.25, 0.625, 0.25, 0.625, 0.375, 0.375, 0.375, 0.375, 0.0, 0.625, 0.0, 0.625, 0.25, 0.375, 0.25, 0.375, 0.3747, 0.625, 0.3747, 0.625, 0.5, 0.375, 0.5, 0.375, 0.6241, 0.625, 0.6241, 0.625, 0.75, 0.375, 0.75, 0.375, 0.8753, 0.625, 0.8753, 0.625, 1.0, 0.375, 1.0, 0.2497, 0.6241, 0.375, 0.6241, 0.375, 0.75, 0.2497, 0.75, 0.7503, 0.5, 0.875, 0.5, 0.875, 0.75, 0.7503, 0.75, 0.375, 0.75, 0.625, 0.75, 0.625, 0.8753, 0.375, 0.8753, 0.375, 0.25, 0.625, 0.25, 0.625, 0.3747, 0.375, 0.3747, 0.375, 0.0, 0.625, 0.0, 0.625, 0.25, 0.375, 0.25, 0.375, 0.3747, 0.625, 0.3747, 0.625, 0.5, 0.375, 0.5, 0.375, 0.6241, 0.625, 0.6241, 0.625, 0.75, 0.375, 0.75, 0.375, 0.8753, 0.625, 0.8753, 0.625, 1.0, 0.375, 1.0, 0.2497, 0.6241, 0.375, 0.6241, 0.375, 0.75, 0.2497, 0.75, 0.7503, 0.5, 0.875, 0.5, 0.875, 0.75, 0.7503, 0.75, 0.375, 0.75, 0.625, 0.75, 0.625, 0.8753, 0.375, 0.8753, 0.375, 0.25, 0.625, 0.25, 0.625, 0.3747, 0.375, 0.3747, 0.375, 0.0, 0.625, 0.0, 0.625, 0.25, 0.375, 0.25, 0.375, 0.3747, 0.625, 0.3747, 0.625, 0.5, 0.375, 0.5, 0.375, 0.6241, 0.625, 0.6241, 0.625, 0.75, 0.375, 0.75, 0.375, 0.8753, 0.625, 0.8753, 0.625, 1.0, 0.375, 1.0, 0.2497, 0.6241, 0.375, 0.6241, 0.375, 0.75, 0.2497, 0.75, 0.7503, 0.5, 0.875, 0.5, 0.875, 0.75, 0.7503, 0.75, 0.375, 0.75, 0.625, 0.75, 0.625, 0.8753, 0.375, 0.8753, 0.375, 0.25, 0.625, 0.25, 0.625, 0.3747, 0.375, 0.3747, 0.375, 0.0, 0.625, 0.0, 0.625, 0.25, 0.375, 0.25, 0.375, 0.3747, 0.625, 0.3747, 0.625, 0.5, 0.375, 0.5, 0.375, 0.6241, 0.625, 0.6241, 0.625, 0.75, 0.375, 0.75, 0.375, 0.8753, 0.625, 0.8753, 0.625, 1.0, 0.375, 1.0, 0.2497, 0.6241, 0.375, 0.6241, 0.375, 0.75, 0.2497, 0.75, 0.7503, 0.5, 0.875, 0.5, 0.875, 0.75, 0.7503, 0.75, 0.375, 0.75, 0.625, 0.75, 0.625, 0.8753, 0.375, 0.8753, 0.375, 0.25, 0.625, 0.25, 0.625, 0.3747, 0.375, 0.3747, 0.375, 0.0, 0.625, 0.0, 0.625, 0.25, 0.375, 0.25, 0.375, 0.0, 0.375, 0.25, 0.5009, 0.3759, 0.0, 0.0, 0.0, 0.0, 0.0, 0.0, 0.1888, 0.2517, 0.375, 0.5, 0.1888, 0.2517, 0.375, 0.8753, 0.625, 0.8753, 0.625, 1.0, 0.375, 1.0, 0.2497, 0.6241, 0.375, 0.6241, 0.375, 0.75, 0.2497, 0.75, 0.7503, 0.5, 0.875, 0.5, 0.875, 0.75, 0.7503, 0.75, 0.375, 0.75, 0.625, 0.75, 0.625, 0.8753, 0.375, 0.8753, 0.375, 0.25, 0.625, 0.25, 0.625, 0.3747, 0.375, 0.3747, 0.375, 0.3759, 0.375, 0.5, 0.375, 0.3747, 0.625, 0.3747, 0.5009, 0.3759, 0.25, 0.5, 0.25, 0.75, 0.25, 0.75, 0.25, 0.5, 0.375, 0.25, 0.375, 0.375, 0.375, 0.375, 0.375, 0.25, 0.375, 0.875, 0.375, 1.0, 0.375, 1.0, 0.375, 0.875, 0.75, 0.5, 0.75, 0.75, 0.625, 0.75, 0.625, 0.5, 0.0, 0.0, 0.0, 0.0, 0.0, 0.0, 0.0, 0.0, 0.375, 0.0, 0.625, 0.0, 0.625, 0.25, 0.375, 0.25, 0.375, 0.375, 0.625, 0.375, 0.625, 0.5, 0.375, 0.5, 0.375, 0.5, 0.625, 0.5, 0.625, 0.75, 0.375, 0.75, 0.375, 0.875, 0.625, 0.875, 0.625, 1.0, 0.375, 1.0, 0.25, 0.5, 0.375, 0.5, 0.375, 0.75, 0.25, 0.75, 0.75, 0.5, 0.875, 0.5, 0.875, 0.75, 0.75, 0.75, 0.375, 0.75, 0.625, 0.75, 0.625, 0.875, 0.375, 0.875, 0.375, 0.25, 0.625, 0.25, 0.625, 0.375, 0.375, 0.375, 0.375, 0.0, 0.625, 0.0, 0.625, 0.25, 0.375, 0.25, 0.375, 0.375, 0.625, 0.375, 0.625, 0.5, 0.375, 0.5, 0.375, 0.5, 0.625, 0.5, 0.625, 0.75, 0.375, 0.75, 0.375, 0.875, 0.625, 0.875, 0.625, 1.0, 0.375, 1.0, 0.25, 0.5, 0.375, 0.5, 0.375, 0.75, 0.25, 0.75, 0.75, 0.5, 0.875, 0.5, 0.875, 0.75, 0.75, 0.75, 0.375, 0.75, 0.625, 0.75, 0.625, 0.875, 0.375, 0.875, 0.375, 0.25, 0.625, 0.25, 0.625, 0.375, 0.375, 0.375, 0.375, 0.0, 0.625, 0.0, 0.625, 0.25, 0.375, 0.25, 0.375, 0.375, 0.625, 0.375, 0.625, 0.5, 0.375, 0.5, 0.375, 0.5, 0.625, 0.5, 0.625, 0.75, 0.375, 0.75, 0.375, 0.875, 0.625, 0.875, 0.625, 1.0, 0.375, 1.0, 0.25, 0.5, 0.375, 0.5, 0.375, 0.75, 0.25, 0.75, 0.75, 0.5, 0.875, 0.5, 0.875, 0.75, 0.75, 0.75, 0.375, 0.75, 0.625, 0.75, 0.625, 0.875, 0.375, 0.875, 0.375, 0.25, 0.625, 0.25, 0.625, 0.375, 0.375, 0.375, 0.375, 0.0, 0.625, 0.0, 0.625, 0.25, 0.375, 0.25, 0.375, 0.375, 0.625, 0.375, 0.625, 0.5, 0.375, 0.5, 0.375, 0.5, 0.625, 0.5, 0.625, 0.75, 0.375, 0.75, 0.375, 0.875, 0.625, 0.875, 0.625, 1.0, 0.375, 1.0, 0.25, 0.5, 0.375, 0.5, 0.375, 0.75, 0.25, 0.75, 0.75, 0.5, 0.875, 0.5, 0.875, 0.75, 0.75, 0.75, 0.375, 0.75, 0.625, 0.75, 0.625, 0.875, 0.375, 0.875, 0.375, 0.25, 0.625, 0.25, 0.625, 0.375, 0.375, 0.375, 0.375, 0.0, 0.625, 0.0, 0.625, 0.25, 0.375, 0.25, 0.375, 0.375, 0.625, 0.375, 0.625, 0.5, 0.375, 0.5, 0.5, 0.375, 0.375, 0.375, 0.375, 0.5, 0.625, 0.5, 0.375, 0.875, 0.625, 0.875, 0.625, 1.0, 0.375, 1.0, 0.25, 0.5, 0.375, 0.5, 0.375, 0.75, 0.25, 0.75, 0.75, 0.5, 0.875, 0.5, 0.875, 0.75, 0.75, 0.75, 0.375, 0.75, 0.625, 0.75, 0.625, 0.875, 0.375, 0.875, 0.375, 0.25, 0.625, 0.25, 0.625, 0.375, 0.375, 0.375, 0.4996, 0.8754, 0.375, 1.0, 0.375, 0.25, 0.4995, 0.3745, 0.375, 0.875, 0.375, 1.0, 0.375, 1.0, 0.375, 0.875, 0.25, 0.5, 0.25, 0.75, 0.25, 0.75, 0.25, 0.5, 0.375, 0.25, 0.375, 0.375, 0.375, 0.375, 0.375, 0.25, 0.375, 0.8754, 0.4996, 0.8754, 0.625, 0.75, 0.375, 0.75, 0.375, 0.3745, 0.375, 0.5, 0.625, 0.5, 0.4995, 0.3745, 0.75, 0.5, 0.75, 0.75, 0.625, 0.75, 0.625, 0.5, 0.5781, 0.6093, 0.5, 0.375, 0.625, 0.5, 0.625, 0.75, 0.375, 0.25, 0.375, 0.3742, 0.375, 0.3742, 0.375, 0.25, 0.375, 0.8758, 0.375, 1.0, 0.375, 1.0, 0.375, 0.8758, 0.2492, 0.5, 0.2492, 0.75, 0.2492, 0.75, 0.2492, 0.5, 0.375, 0.5, 0.375, 0.375, 0.375, 0.25, 0.375, 0.3742, 0.2492, 0.75, 0.375, 1.0, 0.625, 0.75, 0.625, 0.5, 0.7508, 0.5, 0.625, 0.8758, 0.375, 0.875, 0.375, 1.0, 0.375, 1.0, 0.375, 0.875, 0.25, 0.5, 0.25, 0.75, 0.25, 0.75, 0.25, 0.5, 0.375, 0.25, 0.375, 0.375, 0.375, 0.375, 0.375, 0.25, 0.4944, 0.3694, 0.375, 0.3694, 0.375, 0.5, 0.625, 0.5, 0.4944, 0.8806, 0.4944, 0.3694, 0.625, 0.5, 0.625, 0.75, 0.375, 0.8806, 0.375, 0.3694, 0.375, 0.25, 0.25, 0.5, 0.375, 0.875, 0.375, 1.0, 0.75, 0.5, 0.75, 0.75, 0.625, 0.75, 0.625, 0.5, 0.375, 0.75, 0.375, 0.5, 0.375, 0.3694, 0.375, 0.8806, 0.375, 1.0, 0.375, 0.25, 0.4944, 0.3694, 0.4944, 0.8806, 0.375, 0.25, 0.375, 0.25, 0.375, 0.3694, 0.4944, 0.3694, 0.375, 1.0, 0.375, 1.0, 0.4944, 0.8806, 0.375, 0.8806, 0.375, 0.0, 0.375, 0.25, 0.5, 0.375, 0.375, 0.25, 0.375, 0.25, 0.375, 0.375, 0.5, 0.375, 0.375, 0.25, 0.375, 0.3745, 0.4995, 0.3745, 0.375, 0.25, 0.375, 1.0, 0.375, 1.0, 0.4996, 0.8754, 0.375, 0.8754, 0.625, 0.75, 0.4996, 0.8754, 0.4995, 0.3745, 0.625, 0.5, 0.375, 0.75, 0.375, 0.5, 0.375, 0.3745, 0.375, 0.8754, 0.375, 0.25, 0.375, 0.3759, 0.5009, 0.3759, 0.375, 0.25, 0.2497, 0.5, 0.375, 0.5, 0.375, 0.6241, 0.2497, 0.6241, 0.0, 0.0, 0.1888, 0.2517, 0.1888, 0.2517, 0.0, 0.0, 0.2497, 0.5, 0.375, 0.5, 0.375, 0.6241, 0.2497, 0.6241, 0.375, 0.5, 0.625, 0.5, 0.625, 0.6241, 0.375, 0.6241, 0.2497, 0.5, 0.375, 0.5, 0.375, 0.6241, 0.2497, 0.6241, 0.375, 0.5, 0.625, 0.5, 0.625, 0.6241, 0.375, 0.6241, 0.2497, 0.5, 0.375, 0.5, 0.375, 0.6241, 0.2497, 0.6241, 0.375, 0.5, 0.625, 0.5, 0.625, 0.6241, 0.375, 0.6241, 0.2497, 0.5, 0.375, 0.5, 0.375, 0.6241, 0.2497, 0.6241, 0.375, 0.5, 0.625, 0.5, 0.625, 0.6241, 0.375, 0.6241])
me_cube_007.materials.append(mat_material)
me_cube_007.use_remesh_fix_poles = True
me_cube_007.use_remesh_preserve_attributes = False
me_cube_007.update()
me_cube_008 = bpy.data.meshes.new('Cube.008')
me_cube_008.from_pydata([(-1.0, -1.0, -1.0), (-1.0, -1.0, 1.0), (-1.0, 1.0, -1.0), (-1.0, 1.0, 1.0), (1.547, -0.9725, -1.0), (1.547, -0.9725, 1.0), (1.0, 1.0, -1.0), (1.0, 1.0, 1.0), (2.007, 2.598, 1.0), (2.007, 2.598, -1.0), (2.9, 1.183, -1.0), (2.9, 1.183, 1.0)], [], [(0, 1, 3, 2), (2, 3, 7, 6), (5, 4, 10, 11), (4, 5, 1, 0), (2, 6, 4, 0), (7, 3, 1, 5), (9, 8, 11, 10), (4, 6, 9, 10), (7, 5, 11, 8), (6, 7, 8, 9)])
_uv = me_cube_008.uv_layers.new(name='UVMap')
_uv.uv.foreach_set('vector', [0.375, 0.0, 0.625, 0.0, 0.625, 0.25, 0.375, 0.25, 0.375, 0.25, 0.625, 0.25, 0.625, 0.5, 0.375, 0.5, 0.625, 0.75, 0.375, 0.75, 0.375, 0.75, 0.625, 0.75, 0.375, 0.75, 0.625, 0.75, 0.625, 1.0, 0.375, 1.0, 0.125, 0.5, 0.375, 0.5, 0.375, 0.75, 0.125, 0.75, 0.625, 0.5, 0.875, 0.5, 0.875, 0.75, 0.625, 0.75, 0.375, 0.5, 0.625, 0.5, 0.625, 0.75, 0.375, 0.75, 0.375, 0.75, 0.375, 0.5, 0.375, 0.5, 0.375, 0.75, 0.625, 0.5, 0.625, 0.75, 0.625, 0.75, 0.625, 0.5, 0.375, 0.5, 0.625, 0.5, 0.625, 0.5, 0.375, 0.5])
me_cube_008.use_remesh_fix_poles = True
me_cube_008.use_remesh_preserve_attributes = False
me_cube_008.update()

# ---- objects
ob_floor_col = bpy.data.objects.new('floor-col', me_cube_004)
ob_stairs = bpy.data.objects.new('stairs', me_cube_007)
ob_floorhole_noimp = bpy.data.objects.new('floorhole-noimp', me_cube_008)
ob_staircol001_colonly = bpy.data.objects.new('staircol001-colonly', None)
ob_staircol002_colonly = bpy.data.objects.new('staircol002-colonly', None)
ob_staircol003_colonly = bpy.data.objects.new('staircol003-colonly', None)
ob_staircol004_colonly = bpy.data.objects.new('staircol004-colonly', None)
ob_staircol005_colonly = bpy.data.objects.new('staircol005-colonly', None)
ob_staircol006_colonly = bpy.data.objects.new('staircol006-colonly', None)
ob_staircol007_colonly = bpy.data.objects.new('staircol007-colonly', None)
ob_staircol008_colonly = bpy.data.objects.new('staircol008-colonly', None)
ob_staircol009_colonly = bpy.data.objects.new('staircol009-colonly', None)
ob_staircol011_colonly = bpy.data.objects.new('staircol011-colonly', None)
ob_staircol010_colonly = bpy.data.objects.new('staircol010-colonly', None)
ob_staircol012_colonly = bpy.data.objects.new('staircol012-colonly', None)
ob_staircol0013_colonly = bpy.data.objects.new('staircol0013-colonly', None)
ob_staircol014_colonly = bpy.data.objects.new('staircol014-colonly', None)
ob_staircol0015_colonly = bpy.data.objects.new('staircol0015-colonly', None)

# ---- transforms, parenting, visibility, modifiers, constraints
ob_floor_col.location = (0.0, 7.451e-09, 0.0)
_m = ob_floor_col.modifiers.new('Mirror', 'MIRROR')
_m.use_axis = (True, True, False)
_m.use_clip = True
_m = ob_floor_col.modifiers.new('Boolean', 'BOOLEAN')
_m.object = ob_floorhole_noimp
_m = ob_floor_col.modifiers.new('Decimate', 'DECIMATE')
_m.decimate_type = 'DISSOLVE'
_m.angle_limit = 0.001745
_m.delimit = {'NORMAL'}
_m = ob_floor_col.modifiers.new('Triangulate', 'TRIANGULATE')
_m.quad_method = 'BEAUTY'
_m = ob_floor_col.modifiers.new('Array', 'ARRAY')
_m.show_render = False
_m.count = 3
_m.relative_offset_displace = (0.0, 0.0, 1.0)
_m = ob_floor_col.modifiers.new('Array.001', 'ARRAY')
_m.show_render = False
_m.count = 3
_m = ob_floor_col.modifiers.new('Array.002', 'ARRAY')
_m.show_render = False
_m.count = 3
_m.relative_offset_displace = (0.0, 1.0, 0.0)
ob_stairs.location = (1.057, -4.181, 5.808)
ob_stairs.rotation_euler = (0.0, 0.0, -3.142)
ob_stairs.scale = (2.0, 1.0, 1.0)
_m = ob_stairs.modifiers.new('Decimate', 'DECIMATE')
_m.decimate_type = 'DISSOLVE'
_m.angle_limit = 0.171
_m.delimit = {'NORMAL'}
_m = ob_stairs.modifiers.new('Triangulate', 'TRIANGULATE')
_m.quad_method = 'BEAUTY'
ob_floorhole_noimp.location = (0.00105, -4.181, 0.3361)
ob_floorhole_noimp.scale = (1.584, 1.0, 0.5)
ob_staircol001_colonly.location = (-0.5483, 4.181, 0.7658)
ob_staircol001_colonly.rotation_euler = (0.0, -0.5672, 0.0)
ob_staircol001_colonly.scale = (1.56, 1.0, 0.4229)
ob_staircol001_colonly.empty_display_type = 'CUBE'
ob_staircol002_colonly.location = (1.467, 4.181, 1.79)
ob_staircol002_colonly.scale = (0.9398, 1.0, 0.1676)
ob_staircol002_colonly.empty_display_type = 'CUBE'
ob_staircol003_colonly.location = (2.094, 4.242, 1.79)
ob_staircol003_colonly.rotation_euler = (0.0, -0.0, 0.7854)
ob_staircol003_colonly.scale = (0.8875, 0.4415, 0.1676)
ob_staircol003_colonly.empty_display_type = 'CUBE'
ob_staircol004_colonly.location = (2.645, 3.529, 2.095)
ob_staircol004_colonly.rotation_euler = (0.0, -0.5672, -0.7854)
ob_staircol004_colonly.scale = (0.9402, 1.01, 0.4231)
ob_staircol004_colonly.empty_display_type = 'CUBE'
ob_staircol005_colonly.location = (3.757, 2.422, 2.794)
ob_staircol005_colonly.rotation_euler = (0.0, -0.0, 0.7854)
ob_staircol005_colonly.scale = (0.9961, 1.019, 0.1676)
ob_staircol005_colonly.empty_display_type = 'CUBE'
ob_staircol006_colonly.location = (4.294, 1.956, 2.796)
ob_staircol006_colonly.rotation_euler = (0.0, -0.0, 3.142)
ob_staircol006_colonly.scale = (0.8875, 0.4415, 0.1676)
ob_staircol006_colonly.empty_display_type = 'CUBE'
ob_staircol007_colonly.location = (4.181, 0.5641, 3.438)
ob_staircol007_colonly.rotation_euler = (0.0, -0.5672, -1.571)
ob_staircol007_colonly.scale = (1.574, 1.0, 0.4229)
ob_staircol007_colonly.empty_display_type = 'CUBE'
ob_staircol008_colonly.location = (4.189, -1.475, 4.467)
ob_staircol008_colonly.rotation_euler = (0.0, -0.0, -1.571)
ob_staircol008_colonly.scale = (0.9357, 1.0, 0.1676)
ob_staircol008_colonly.empty_display_type = 'CUBE'
ob_staircol009_colonly.parent = ob_staircol008_colonly
ob_staircol009_colonly.matrix_parent_inverse = Matrix(((1.069, -0.0, 0.0, -1.557), (-0.0, 1.0, -0.0, -4.181), (0.0, -0.0, 5.965, -10.69), (-0.0, 0.0, -0.0, 1.0)))
ob_staircol009_colonly.location = (2.074, 4.243, 1.793)
ob_staircol009_colonly.rotation_euler = (0.0, -0.0, 0.7854)
ob_staircol009_colonly.scale = (0.8875, 0.4415, 0.1676)
ob_staircol009_colonly.empty_display_type = 'CUBE'
ob_staircol011_colonly.location = (2.424, -3.748, 5.473)
ob_staircol011_colonly.rotation_euler = (0.0, -0.0, -0.7854)
ob_staircol011_colonly.scale = (0.9961, 1.019, 0.1676)
ob_staircol011_colonly.empty_display_type = 'CUBE'
ob_staircol010_colonly.parent = ob_staircol011_colonly
ob_staircol010_colonly.matrix_parent_inverse = Matrix(((0.7099, 0.7099, 0.0, -2.803), (-0.6941, 0.6941, -0.0, -0.3594), (0.0, -0.0, 5.965, -28.41), (-0.0, 0.0, -0.0, 1.0)))
ob_staircol010_colonly.location = (0.6037, 3.34, 4.064)
ob_staircol010_colonly.rotation_euler = (0.0, -0.5672, -0.7854)
ob_staircol010_colonly.scale = (0.9402, 1.01, 0.4231)
ob_staircol010_colonly.empty_display_type = 'CUBE'
ob_staircol012_colonly.location = (1.956, -4.297, 5.475)
ob_staircol012_colonly.rotation_euler = (0.0, -0.0, 1.571)
ob_staircol012_colonly.scale = (0.8875, 0.4415, 0.1676)
ob_staircol012_colonly.empty_display_type = 'CUBE'
ob_staircol0013_colonly.location = (0.525, -4.181, 6.134)
ob_staircol0013_colonly.rotation_euler = (0.0, -0.5672, -3.142)
ob_staircol0013_colonly.scale = (1.542, 1.0, 0.4229)
ob_staircol0013_colonly.empty_display_type = 'CUBE'
ob_staircol014_colonly.location = (-1.056, -4.18, 7.154)
ob_staircol014_colonly.rotation_euler = (0.0, -0.0, 1.571)
ob_staircol014_colonly.scale = (0.9924, 0.5276, 0.1676)
ob_staircol014_colonly.empty_display_type = 'CUBE'
ob_staircol0015_colonly.location = (-1.505, -4.181, 7.228)
ob_staircol0015_colonly.rotation_euler = (0.0, -0.5672, -3.142)
ob_staircol0015_colonly.scale = (0.2444, 1.0, 0.2523)
ob_staircol0015_colonly.empty_display_type = 'CUBE'

# ---- collection membership
col_visible.objects.link(ob_floor_col)
col_visible.objects.link(ob_stairs)
col_visible.objects.link(ob_floorhole_noimp)
col_visible.objects.link(ob_staircol001_colonly)
col_visible.objects.link(ob_staircol002_colonly)
col_visible.objects.link(ob_staircol003_colonly)
col_visible.objects.link(ob_staircol004_colonly)
col_visible.objects.link(ob_staircol005_colonly)
col_visible.objects.link(ob_staircol006_colonly)
col_visible.objects.link(ob_staircol007_colonly)
col_visible.objects.link(ob_staircol008_colonly)
col_visible.objects.link(ob_staircol009_colonly)
col_visible.objects.link(ob_staircol011_colonly)
col_visible.objects.link(ob_staircol010_colonly)
col_visible.objects.link(ob_staircol012_colonly)
col_visible.objects.link(ob_staircol0013_colonly)
col_visible.objects.link(ob_staircol014_colonly)
col_visible.objects.link(ob_staircol0015_colonly)

# ---- scene / render settings (as saved in the file)
scene.frame_start = 1; scene.frame_end = 250; scene.frame_set(12)
scene.render.engine = 'BLENDER_EEVEE_NEXT'
scene.cycles.use_denoising = False
scene.cycles.samples = 128
scene.cycles.sampling_pattern = 'TABULATED_SOBOL'
scene.cycles.use_adaptive_sampling = False
scene.cycles.use_light_tree = False
scene.view_settings.view_transform = 'Filmic'
bpy.context.view_layer.update()

# ---- added for rendering (the .blend has no active camera and no usable light): camera, sun
cam_auto = bpy.data.cameras.new('AutoCamera')
cam_auto.lens = 50.0
cam_auto.sensor_width = 36.0
cam_auto.clip_end = 1000.0
ob_auto_camera = bpy.data.objects.new('AutoCamera', cam_auto)
scene.collection.objects.link(ob_auto_camera)
ob_auto_camera.location = (37.2848, -44.7417, 33.4034)
ob_auto_camera.rotation_euler = (1.09748, -7.21219e-08, 0.694738)
scene.camera = ob_auto_camera
light_auto_sun = bpy.data.lights.new('AutoSun', 'SUN')
light_auto_sun.energy = 3.0
light_auto_sun.angle = 0.0523599
ob_auto_sun = bpy.data.objects.new('AutoSun', light_auto_sun)
scene.collection.objects.link(ob_auto_sun)
ob_auto_sun.rotation_euler = (0.872665, 0.174533, 0.523599)
bpy.context.view_layer.update()
